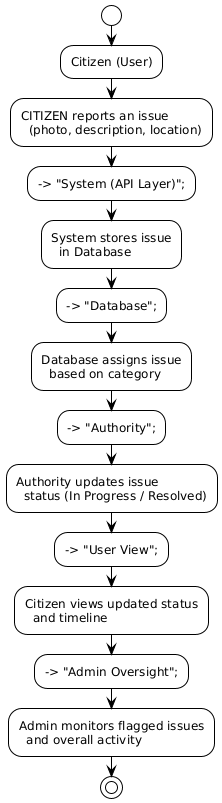

The diagram above was rendered by PlantUML. Its source (embedded in the PNG):
@startuml
!define RECTANGLE class
!theme plain

start

:Citizen (User);
:CITIZEN reports an issue
  (photo, description, location);

--> "System (API Layer)";
:System stores issue
  in Database;
--> "Database";

:Database assigns issue
  based on category;

--> "Authority";
:Authority updates issue
  status (In Progress / Resolved);

--> "User View";
:Citizen views updated status
  and timeline;

--> "Admin Oversight";
:Admin monitors flagged issues
  and overall activity;

stop
@enduml